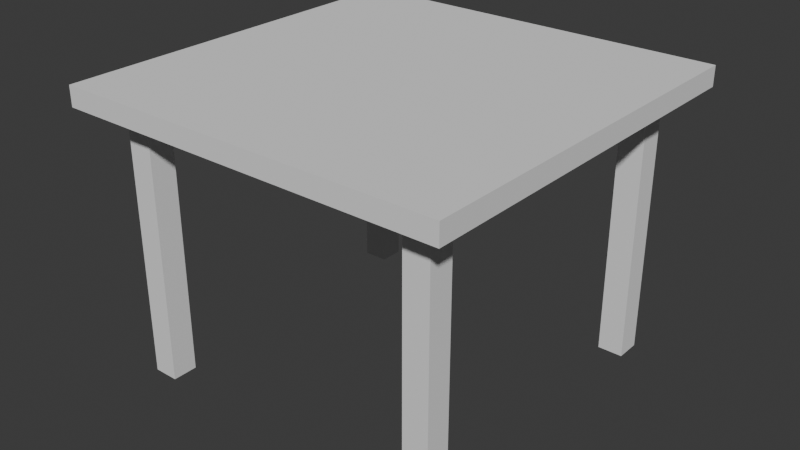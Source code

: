 # Source: smol_table.blend  (saved by Blender 4.4.32; exported with 4.5.12 LTS)
import bpy
from mathutils import Matrix  # noqa: F401  (used for matrix-valued properties, if any)

bpy.ops.wm.read_factory_settings(use_empty=True)
scene = bpy.context.scene
scene.name = 'Scene'

# ---- collections
col_collection = bpy.data.collections.new('Collection'); scene.collection.children.link(col_collection)

# ---- world
world_world = bpy.data.worlds.new('World'); scene.world = world_world
world_world.use_nodes = True; world_world.node_tree.nodes.clear()
_N = world_world.node_tree.nodes; _L = world_world.node_tree.links
n0 = _N.new('ShaderNodeOutputWorld'); n0.name = 'World Output'; n0.location = (300, 300)
n1 = _N.new('ShaderNodeBackground'); n1.name = 'Background'; n1.location = (10, 300)
n1.inputs[0].default_value = (0.05088, 0.05088, 0.05088, 1.0)
_L.new(n1.outputs[0], n0.inputs[0])
n0.is_active_output = True
world_world.color = (0.05088, 0.05088, 0.05088)
world_world.sun_shadow_jitter_overblur = 0.0

# ---- meshes
me_cube_001 = bpy.data.meshes.new('Cube.001')
me_cube_001.from_pydata([(-1.459, -1.459, 0.6973), (-1.459, -1.459, 0.8466), (-1.459, 1.459, 0.6973), (-1.459, 1.459, 0.8466), (1.459, -1.459, 0.6973), (1.459, -1.459, 0.8466), (1.459, 1.459, 0.6973), (1.459, 1.459, 0.8466), (-1.459, 0.0, 0.6973), (0.0, 1.459, 0.6973), (1.459, 0.0, 0.6973), (0.0, -1.459, 0.6973), (0.0, 0.0, 0.6973), (1.035, -1.035, 0.6973), (1.224, -1.035, 0.6973), (1.224, -1.224, 0.6973), (1.035, -1.224, 0.6973), (-1.224, -1.035, 0.6973), (-1.035, -1.035, 0.6973), (-1.035, -1.224, 0.6973), (-1.224, -1.224, 0.6973), (-1.224, 1.224, 0.6973), (-1.035, 1.224, 0.6973), (-1.035, 1.035, 0.6973), (-1.224, 1.035, 0.6973), (1.035, 1.224, 0.6973), (1.224, 1.224, 0.6973), (1.224, 1.035, 0.6973), (1.035, 1.035, 0.6973), (1.224, -1.035, -1.301), (1.035, -1.035, -1.301), (1.035, -1.224, -1.301), (1.224, -1.224, -1.301), (-1.035, -1.035, -1.301), (-1.224, -1.035, -1.301), (-1.224, -1.224, -1.301), (-1.035, -1.224, -1.301), (-1.035, 1.224, -1.301), (-1.224, 1.224, -1.301), (-1.224, 1.035, -1.301), (-1.035, 1.035, -1.301), (1.224, 1.224, -1.301), (1.035, 1.224, -1.301), (1.035, 1.035, -1.301), (1.224, 1.035, -1.301)], [], [(0, 1, 3, 2, 8), (2, 3, 7, 6, 9), (6, 7, 5, 4, 10), (4, 5, 1, 0, 11), (25, 26, 41, 42), (7, 3, 1, 5), (20, 17, 34, 35), (21, 22, 37, 38), (16, 13, 30, 31), (12, 10, 14, 13), (10, 4, 15, 14), (4, 11, 16, 15), (11, 12, 13, 16), (8, 12, 18, 17), (12, 11, 19, 18), (11, 0, 20, 19), (0, 8, 17, 20), (2, 9, 22, 21), (9, 12, 23, 22), (12, 8, 24, 23), (8, 2, 21, 24), (9, 6, 26, 25), (6, 10, 27, 26), (10, 12, 28, 27), (12, 9, 25, 28), (30, 29, 32, 31), (34, 33, 36, 35), (38, 37, 40, 39), (42, 41, 44, 43), (14, 15, 32, 29), (24, 21, 38, 39), (18, 19, 36, 33), (28, 25, 42, 43), (15, 16, 31, 32), (22, 23, 40, 37), (19, 20, 35, 36), (26, 27, 44, 41), (23, 24, 39, 40), (27, 28, 43, 44), (13, 14, 29, 30), (17, 18, 33, 34)])
_uv = me_cube_001.uv_layers.new(name='UVMap')
_uv.uv.foreach_set('vector', [0.375, 0.0, 0.625, 0.0, 0.625, 0.25, 0.375, 0.25, 0.375, 0.125, 0.375, 0.25, 0.625, 0.25, 0.625, 0.5, 0.375, 0.5, 0.375, 0.375, 0.375, 0.5, 0.625, 0.5, 0.625, 0.75, 0.375, 0.75, 0.375, 0.625, 0.375, 0.75, 0.625, 0.75, 0.625, 1.0, 0.375, 1.0, 0.375, 0.875, 0.3044, 0.5544, 0.3206, 0.5544, 0.3206, 0.5544, 0.3044, 0.5544, 0.625, 0.5, 0.875, 0.5, 0.875, 0.75, 0.625, 0.75, 0.1794, 0.6956, 0.1794, 0.6794, 0.1794, 0.6794, 0.1794, 0.6956, 0.1794, 0.5544, 0.1956, 0.5544, 0.1956, 0.5544, 0.1794, 0.5544, 0.3044, 0.6956, 0.3044, 0.6794, 0.3044, 0.6794, 0.3044, 0.6956, 0.25, 0.625, 0.375, 0.625, 0.3206, 0.6794, 0.3044, 0.6794, 0.375, 0.625, 0.375, 0.75, 0.3206, 0.6956, 0.3206, 0.6794, 0.375, 0.75, 0.25, 0.75, 0.3044, 0.6956, 0.3206, 0.6956, 0.25, 0.75, 0.25, 0.625, 0.3044, 0.6794, 0.3044, 0.6956, 0.125, 0.625, 0.25, 0.625, 0.1956, 0.6794, 0.1794, 0.6794, 0.25, 0.625, 0.25, 0.75, 0.1956, 0.6956, 0.1956, 0.6794, 0.25, 0.75, 0.125, 0.75, 0.1794, 0.6956, 0.1956, 0.6956, 0.125, 0.75, 0.125, 0.625, 0.1794, 0.6794, 0.1794, 0.6956, 0.125, 0.5, 0.25, 0.5, 0.1956, 0.5544, 0.1794, 0.5544, 0.25, 0.5, 0.25, 0.625, 0.1956, 0.5706, 0.1956, 0.5544, 0.25, 0.625, 0.125, 0.625, 0.1794, 0.5706, 0.1956, 0.5706, 0.125, 0.625, 0.125, 0.5, 0.1794, 0.5544, 0.1794, 0.5706, 0.25, 0.5, 0.375, 0.5, 0.3206, 0.5544, 0.3044, 0.5544, 0.375, 0.5, 0.375, 0.625, 0.3206, 0.5706, 0.3206, 0.5544, 0.375, 0.625, 0.25, 0.625, 0.3044, 0.5706, 0.3206, 0.5706, 0.25, 0.625, 0.25, 0.5, 0.3044, 0.5544, 0.3044, 0.5706, 0.3044, 0.6794, 0.3206, 0.6794, 0.3206, 0.6956, 0.3044, 0.6956, 0.1794, 0.6794, 0.1956, 0.6794, 0.1956, 0.6956, 0.1794, 0.6956, 0.1794, 0.5544, 0.1956, 0.5544, 0.1956, 0.5706, 0.1794, 0.5706, 0.3044, 0.5544, 0.3206, 0.5544, 0.3206, 0.5706, 0.3044, 0.5706, 0.3206, 0.6794, 0.3206, 0.6956, 0.3206, 0.6956, 0.3206, 0.6794, 0.1794, 0.5706, 0.1794, 0.5544, 0.1794, 0.5544, 0.1794, 0.5706, 0.1956, 0.6794, 0.1956, 0.6956, 0.1956, 0.6956, 0.1956, 0.6794, 0.3044, 0.5706, 0.3044, 0.5544, 0.3044, 0.5544, 0.3044, 0.5706, 0.3206, 0.6956, 0.3044, 0.6956, 0.3044, 0.6956, 0.3206, 0.6956, 0.1956, 0.5544, 0.1956, 0.5706, 0.1956, 0.5706, 0.1956, 0.5544, 0.1956, 0.6956, 0.1794, 0.6956, 0.1794, 0.6956, 0.1956, 0.6956, 0.3206, 0.5544, 0.3206, 0.5706, 0.3206, 0.5706, 0.3206, 0.5544, 0.1956, 0.5706, 0.1794, 0.5706, 0.1794, 0.5706, 0.1956, 0.5706, 0.3206, 0.5706, 0.3044, 0.5706, 0.3044, 0.5706, 0.3206, 0.5706, 0.3044, 0.6794, 0.3206, 0.6794, 0.3206, 0.6794, 0.3044, 0.6794, 0.1794, 0.6794, 0.1956, 0.6794, 0.1956, 0.6794, 0.1794, 0.6794])
me_cube_001.update()

# ---- objects
ob_cube = bpy.data.objects.new('Cube', me_cube_001)

# ---- transforms, parenting, visibility, modifiers, constraints
ob_cube.location = (0.0, 0.0, 1.301)

# ---- collection membership
col_collection.objects.link(ob_cube)

# ---- scene / render settings (as saved in the file)
scene.frame_start = 1; scene.frame_end = 250; scene.frame_set(1)
scene.render.engine = 'BLENDER_EEVEE_NEXT'
bpy.context.view_layer.update()

# ---- added for rendering (the .blend has no active camera and no usable light): camera, sun
cam_auto = bpy.data.cameras.new('AutoCamera')
cam_auto.lens = 50.0
cam_auto.sensor_width = 36.0
cam_auto.clip_end = 1000.0
ob_auto_camera = bpy.data.objects.new('AutoCamera', cam_auto)
scene.collection.objects.link(ob_auto_camera)
ob_auto_camera.location = (4.30499, -5.16598, 4.51756)
ob_auto_camera.rotation_euler = (1.09748, -7.21219e-08, 0.694738)
scene.camera = ob_auto_camera
light_auto_sun = bpy.data.lights.new('AutoSun', 'SUN')
light_auto_sun.energy = 3.0
light_auto_sun.angle = 0.0523599
ob_auto_sun = bpy.data.objects.new('AutoSun', light_auto_sun)
scene.collection.objects.link(ob_auto_sun)
ob_auto_sun.rotation_euler = (0.872665, 0.174533, 0.523599)
bpy.context.view_layer.update()
